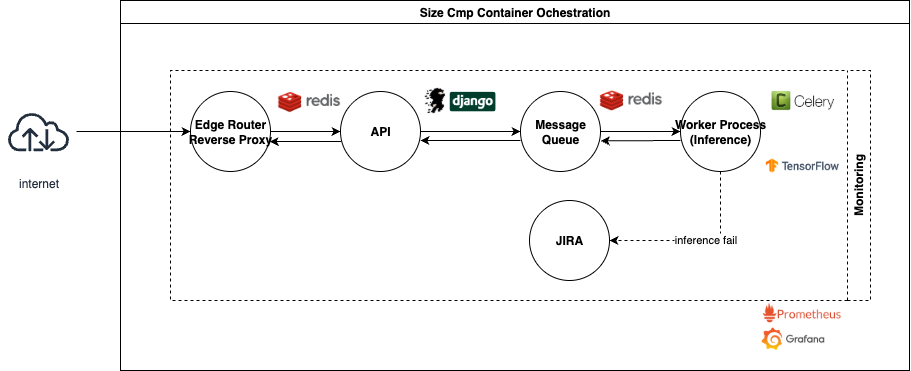

The diagram above was exported from draw.io. Its source (the exported page's mxGraphModel, read from the mxfile embedded in the PNG):
<mxGraphModel dx="2116" dy="2177" grid="1" gridSize="10" guides="1" tooltips="1" connect="1" arrows="1" fold="1" page="0" pageScale="1" pageWidth="850" pageHeight="1100" math="0" shadow="0">
  <root>
    <mxCell id="0" />
    <mxCell id="1" parent="0" />
    <mxCell id="2" value="Size Cmp Container Ochestration" style="swimlane;whiteSpace=wrap;html=1;swimlaneLine=1;swimlaneHead=1;allowArrows=1;container=0;expand=1;" parent="1" vertex="1">
      <mxGeometry x="-710" y="-1460" width="789" height="370" as="geometry" />
    </mxCell>
    <mxCell id="3" style="edgeStyle=orthogonalEdgeStyle;rounded=0;orthogonalLoop=1;jettySize=auto;html=1;entryX=0;entryY=0.5;entryDx=0;entryDy=0;" parent="2" source="10" target="5" edge="1">
      <mxGeometry relative="1" as="geometry" />
    </mxCell>
    <mxCell id="4" value="" style="edgeStyle=orthogonalEdgeStyle;rounded=0;orthogonalLoop=1;jettySize=auto;html=1;" parent="2" source="5" target="6" edge="1">
      <mxGeometry relative="1" as="geometry" />
    </mxCell>
    <mxCell id="5" value="&lt;span style=&quot;text-wrap: nowrap;&quot;&gt;&lt;b&gt;Message&lt;/b&gt;&lt;/span&gt;&lt;div&gt;&lt;span style=&quot;text-wrap: nowrap;&quot;&gt;&lt;b&gt;Queue&lt;/b&gt;&lt;/span&gt;&lt;/div&gt;" style="ellipse;whiteSpace=wrap;html=1;" parent="2" vertex="1">
      <mxGeometry x="400" y="91" width="80" height="80" as="geometry" />
    </mxCell>
    <mxCell id="25" style="edgeStyle=none;curved=1;rounded=0;orthogonalLoop=1;jettySize=auto;html=1;fontFamily=Architects Daughter;fontSource=https%3A%2F%2Ffonts.googleapis.com%2Fcss%3Ffamily%3DArchitects%2BDaughter;fontSize=16;endArrow=classic;sourcePerimeterSpacing=8;targetPerimeterSpacing=8;endFill=1;entryX=1.003;entryY=0.617;entryDx=0;entryDy=0;entryPerimeter=0;" parent="2" target="5" edge="1">
      <mxGeometry relative="1" as="geometry">
        <mxPoint x="560" y="140" as="sourcePoint" />
        <mxPoint x="480" y="136" as="targetPoint" />
      </mxGeometry>
    </mxCell>
    <mxCell id="6" value="&lt;span style=&quot;text-wrap: nowrap;&quot;&gt;&lt;b&gt;Worker Process&lt;/b&gt;&lt;/span&gt;&lt;div&gt;&lt;span style=&quot;text-wrap: nowrap;&quot;&gt;&lt;b&gt;(Inference)&lt;/b&gt;&lt;/span&gt;&lt;/div&gt;" style="ellipse;whiteSpace=wrap;html=1;" parent="2" vertex="1">
      <mxGeometry x="560" y="91" width="80" height="80" as="geometry" />
    </mxCell>
    <mxCell id="7" value="Monitoring" style="swimlane;horizontal=0;whiteSpace=wrap;html=1;flipV=1;flipH=1;dashed=1;" parent="2" vertex="1">
      <mxGeometry x="50" y="70" width="700" height="230" as="geometry" />
    </mxCell>
    <mxCell id="8" value="&lt;span style=&quot;text-wrap: nowrap;&quot;&gt;&lt;b&gt;JIRA&lt;/b&gt;&lt;/span&gt;" style="ellipse;whiteSpace=wrap;html=1;" parent="7" vertex="1">
      <mxGeometry x="359" y="130" width="80" height="80" as="geometry" />
    </mxCell>
    <mxCell id="9" value="&lt;b style=&quot;text-wrap: nowrap;&quot;&gt;Edge Router&lt;br&gt;&lt;/b&gt;&lt;div style=&quot;text-wrap: nowrap;&quot;&gt;&lt;b&gt;Reverse Proxy&lt;/b&gt;&lt;/div&gt;" style="ellipse;whiteSpace=wrap;html=1;" parent="7" vertex="1">
      <mxGeometry x="20" y="21" width="80" height="80" as="geometry" />
    </mxCell>
    <mxCell id="10" value="&lt;span style=&quot;text-wrap: nowrap;&quot;&gt;&lt;b&gt;API&lt;/b&gt;&lt;/span&gt;" style="ellipse;whiteSpace=wrap;html=1;" parent="7" vertex="1">
      <mxGeometry x="170" y="21" width="80" height="80" as="geometry" />
    </mxCell>
    <mxCell id="11" style="edgeStyle=orthogonalEdgeStyle;rounded=0;orthogonalLoop=1;jettySize=auto;html=1;entryX=0;entryY=0.5;entryDx=0;entryDy=0;" parent="7" source="9" target="10" edge="1">
      <mxGeometry relative="1" as="geometry" />
    </mxCell>
    <mxCell id="12" value="" style="shape=image;verticalLabelPosition=bottom;labelBackgroundColor=default;verticalAlign=top;aspect=fixed;imageAspect=0;image=https://images.velog.io/images/sensemint_/post/753eeeb7-1039-4809-9be5-76515b646448/celery.png;" parent="7" vertex="1">
      <mxGeometry x="589" y="10" width="85.72" height="40" as="geometry" />
    </mxCell>
    <mxCell id="23" value="" style="shape=image;verticalLabelPosition=bottom;labelBackgroundColor=default;verticalAlign=top;aspect=fixed;imageAspect=0;image=https://www.tensorflow.org/images/tf_logo_horizontal.png;" parent="7" vertex="1">
      <mxGeometry x="587.2" y="80" width="89.32" height="30" as="geometry" />
    </mxCell>
    <mxCell id="24" value="" style="shape=image;verticalLabelPosition=bottom;labelBackgroundColor=default;verticalAlign=top;aspect=fixed;imageAspect=0;image=https://miro.medium.com/v2/resize:fit:1200/1*i1d88Q8NNrRv6kjf7Ssw4g.png;" parent="7" vertex="1">
      <mxGeometry x="107.16000000000008" y="21" width="62.84" height="21" as="geometry" />
    </mxCell>
    <mxCell id="26" style="edgeStyle=none;curved=1;rounded=0;orthogonalLoop=1;jettySize=auto;html=1;fontFamily=Architects Daughter;fontSource=https%3A%2F%2Ffonts.googleapis.com%2Fcss%3Ffamily%3DArchitects%2BDaughter;fontSize=16;endArrow=classic;sourcePerimeterSpacing=8;targetPerimeterSpacing=8;endFill=1;entryX=1.003;entryY=0.617;entryDx=0;entryDy=0;entryPerimeter=0;" parent="7" edge="1">
      <mxGeometry relative="1" as="geometry">
        <mxPoint x="350" y="70" as="sourcePoint" />
        <mxPoint x="250" y="70" as="targetPoint" />
      </mxGeometry>
    </mxCell>
    <mxCell id="27" style="edgeStyle=none;curved=1;rounded=0;orthogonalLoop=1;jettySize=auto;html=1;fontFamily=Architects Daughter;fontSource=https%3A%2F%2Ffonts.googleapis.com%2Fcss%3Ffamily%3DArchitects%2BDaughter;fontSize=16;endArrow=classic;sourcePerimeterSpacing=8;targetPerimeterSpacing=8;endFill=1;entryX=0.99;entryY=0.625;entryDx=0;entryDy=0;entryPerimeter=0;exitX=0.008;exitY=0.625;exitDx=0;exitDy=0;exitPerimeter=0;" parent="7" source="10" target="9" edge="1">
      <mxGeometry relative="1" as="geometry">
        <mxPoint x="360" y="80" as="sourcePoint" />
        <mxPoint x="260" y="80" as="targetPoint" />
      </mxGeometry>
    </mxCell>
    <mxCell id="13" style="edgeStyle=orthogonalEdgeStyle;rounded=0;orthogonalLoop=1;jettySize=auto;html=1;exitX=0.5;exitY=1;exitDx=0;exitDy=0;entryX=1;entryY=0.5;entryDx=0;entryDy=0;dashed=1;" parent="2" source="6" target="8" edge="1">
      <mxGeometry relative="1" as="geometry" />
    </mxCell>
    <mxCell id="14" value="inference fail" style="edgeLabel;html=1;align=center;verticalAlign=middle;resizable=0;points=[];" parent="13" vertex="1" connectable="0">
      <mxGeometry x="-0.0609" y="-2" relative="1" as="geometry">
        <mxPoint as="offset" />
      </mxGeometry>
    </mxCell>
    <mxCell id="15" value="" style="shape=image;verticalLabelPosition=bottom;labelBackgroundColor=default;verticalAlign=top;aspect=fixed;imageAspect=0;image=https://miro.medium.com/v2/resize:fit:800/1*XE0ObomSZ6cwRHKNZ751Vg.png;" parent="2" vertex="1">
      <mxGeometry x="642.43" y="300" width="80" height="27.8" as="geometry" />
    </mxCell>
    <mxCell id="16" value="" style="shape=image;verticalLabelPosition=bottom;labelBackgroundColor=default;verticalAlign=top;aspect=fixed;imageAspect=0;image=https://cdn.icon-icons.com/icons2/2699/PNG/512/grafana_logo_icon_171049.png;clipPath=inset(15.33% 3.67% 16.67% 4%);" parent="2" vertex="1">
      <mxGeometry x="640" y="326" width="64.85" height="23.88" as="geometry" />
    </mxCell>
    <mxCell id="17" value="" style="shape=image;verticalLabelPosition=bottom;labelBackgroundColor=default;verticalAlign=top;aspect=fixed;imageAspect=0;image=https://new.sevenhillstechnology.com/wp-content/uploads/2021/01/apm-logo-color-horizontal-1024x223.png;" parent="2" vertex="1">
      <mxGeometry x="212.5" y="320.0000000000001" width="95" height="20.69" as="geometry" />
    </mxCell>
    <mxCell id="18" value="internet" style="outlineConnect=0;fontColor=#232F3E;gradientColor=none;strokeColor=#232F3E;fillColor=#ffffff;dashed=0;verticalLabelPosition=bottom;verticalAlign=top;align=center;html=1;fontSize=12;fontStyle=0;aspect=fixed;shape=mxgraph.aws4.resourceIcon;resIcon=mxgraph.aws4.internet;" parent="1" vertex="1">
      <mxGeometry x="-830" y="-1367" width="76" height="76" as="geometry" />
    </mxCell>
    <mxCell id="19" style="edgeStyle=orthogonalEdgeStyle;rounded=0;orthogonalLoop=1;jettySize=auto;html=1;entryX=0;entryY=0.5;entryDx=0;entryDy=0;" parent="1" source="18" target="9" edge="1">
      <mxGeometry relative="1" as="geometry">
        <mxPoint x="-640" y="-1607" as="targetPoint" />
      </mxGeometry>
    </mxCell>
    <mxCell id="20" value="" style="shape=image;verticalLabelPosition=bottom;labelBackgroundColor=default;verticalAlign=top;aspect=fixed;imageAspect=0;image=https://django-ninja.dev/img/logo-big.png;" parent="1" vertex="1">
      <mxGeometry x="-410" y="-1380" width="33.2" height="40" as="geometry" />
    </mxCell>
    <mxCell id="21" value="" style="shape=image;verticalLabelPosition=bottom;labelBackgroundColor=default;verticalAlign=top;aspect=fixed;imageAspect=0;image=https://1000logos.net/wp-content/uploads/2020/08/Django-Logo.png;clipPath=inset(14.36% 0% 16.49% 0%);" parent="1" vertex="1">
      <mxGeometry x="-381" y="-1369" width="46.15" height="20" as="geometry" />
    </mxCell>
    <mxCell id="22" value="" style="shape=image;verticalLabelPosition=bottom;labelBackgroundColor=default;verticalAlign=top;aspect=fixed;imageAspect=0;image=https://miro.medium.com/v2/resize:fit:1200/1*i1d88Q8NNrRv6kjf7Ssw4g.png;" parent="1" vertex="1">
      <mxGeometry x="-231" y="-1370.5" width="62.84" height="21" as="geometry" />
    </mxCell>
  </root>
</mxGraphModel>